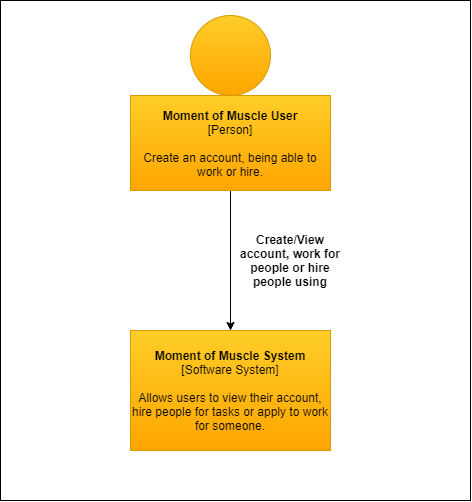

The diagram above was exported from draw.io. Its source (the exported page's mxGraphModel, read from the mxfile embedded in the PNG):
<mxGraphModel dx="981" dy="548" grid="1" gridSize="10" guides="1" tooltips="1" connect="1" arrows="1" fold="1" page="1" pageScale="1" pageWidth="827" pageHeight="1169" math="0" shadow="0">
  <root>
    <mxCell id="WIyWlLk6GJQsqaUBKTNV-0" />
    <mxCell id="WIyWlLk6GJQsqaUBKTNV-1" style="" parent="WIyWlLk6GJQsqaUBKTNV-0" />
    <mxCell id="FL4gM1NzHsO8S3qJTOjb-28" value="" style="rounded=0;whiteSpace=wrap;html=1;fillColor=#ffffff;gradientColor=none;align=center;" vertex="1" parent="WIyWlLk6GJQsqaUBKTNV-1">
      <mxGeometry x="190" y="30" width="470" height="500" as="geometry" />
    </mxCell>
    <mxCell id="FL4gM1NzHsO8S3qJTOjb-0" value="" style="ellipse;whiteSpace=wrap;html=1;aspect=fixed;fillColor=#ffcd28;strokeColor=#d79b00;gradientColor=#ffa500;" vertex="1" parent="WIyWlLk6GJQsqaUBKTNV-1">
      <mxGeometry x="380" y="45" width="80" height="80" as="geometry" />
    </mxCell>
    <mxCell id="FL4gM1NzHsO8S3qJTOjb-4" value="&lt;b&gt;Create/View account, work for people or hire people using&lt;/b&gt;" style="text;html=1;strokeColor=none;fillColor=none;align=center;verticalAlign=middle;whiteSpace=wrap;rounded=0;" vertex="1" parent="WIyWlLk6GJQsqaUBKTNV-1">
      <mxGeometry x="420" y="250" width="120" height="80" as="geometry" />
    </mxCell>
    <mxCell id="FL4gM1NzHsO8S3qJTOjb-27" style="edgeStyle=orthogonalEdgeStyle;rounded=0;orthogonalLoop=1;jettySize=auto;html=1;exitX=0.5;exitY=1;exitDx=0;exitDy=0;entryX=0.5;entryY=0;entryDx=0;entryDy=0;align=center;" edge="1" parent="WIyWlLk6GJQsqaUBKTNV-1" source="FL4gM1NzHsO8S3qJTOjb-19" target="FL4gM1NzHsO8S3qJTOjb-26">
      <mxGeometry relative="1" as="geometry" />
    </mxCell>
    <mxCell id="FL4gM1NzHsO8S3qJTOjb-19" value="&lt;b&gt;Moment of Muscle User&lt;/b&gt;&lt;br&gt;[Person]&lt;br&gt;&lt;br&gt;Create an account, being able to work or hire." style="rounded=0;whiteSpace=wrap;html=1;fillColor=#ffcd28;gradientColor=#ffa500;align=center;strokeColor=#d79b00;" vertex="1" parent="WIyWlLk6GJQsqaUBKTNV-1">
      <mxGeometry x="320" y="125" width="200" height="95" as="geometry" />
    </mxCell>
    <mxCell id="FL4gM1NzHsO8S3qJTOjb-26" value="&lt;b&gt;Moment of Muscle System&lt;/b&gt;&lt;br&gt;[Software System]&lt;br&gt;&lt;br&gt;Allows users to view their account, hire people for tasks or apply to work for someone." style="rounded=0;whiteSpace=wrap;html=1;fillColor=#ffcd28;gradientColor=#ffa500;align=center;strokeColor=#d79b00;" vertex="1" parent="WIyWlLk6GJQsqaUBKTNV-1">
      <mxGeometry x="320" y="360" width="200" height="120" as="geometry" />
    </mxCell>
  </root>
</mxGraphModel>